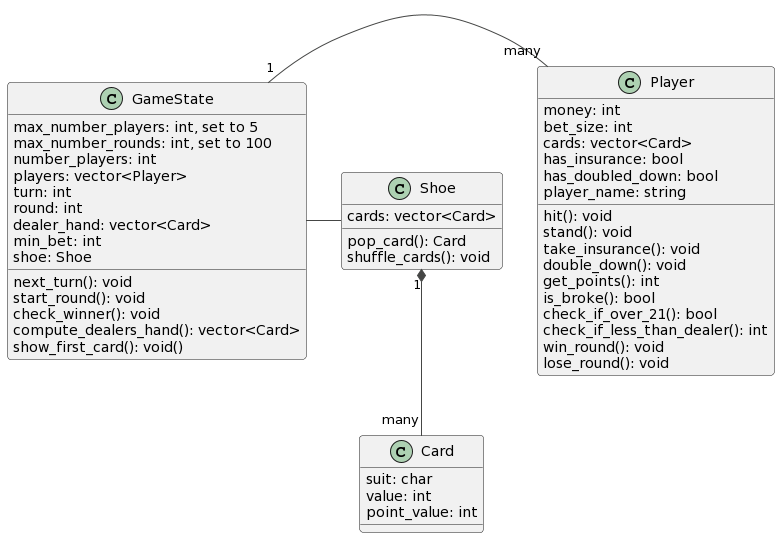

The diagram above was rendered by PlantUML. Its source (embedded in the PNG):
@startuml
' !theme plain
!theme vibrant

class Player {
  money: int
  bet_size: int
  cards: vector<Card> 
  hit(): void
  stand(): void
  take_insurance(): void
  double_down(): void
  has_insurance: bool
  has_doubled_down: bool
  get_points(): int
  is_broke(): bool
  check_if_over_21(): bool
  check_if_less_than_dealer(): int
  win_round(): void
  lose_round(): void
  player_name: string
}
  
class Card {
  suit: char
  value: int
  point_value: int
}

class GameState{
  max_number_players: int, set to 5
  max_number_rounds: int, set to 100
  number_players: int
  players: vector<Player>
  turn: int
  round: int
  dealer_hand: vector<Card>
  min_bet: int
  next_turn(): void
  start_round(): void
  check_winner(): void
  compute_dealers_hand(): vector<Card>
  shoe: Shoe
  show_first_card(): void()
}

class Shoe{
  cards: vector<Card> 
  pop_card(): Card
  shuffle_cards(): void
}

Shoe "1" *-- "many" Card 


GameState "1" - "many" Player 

GameState - Shoe
@enduml